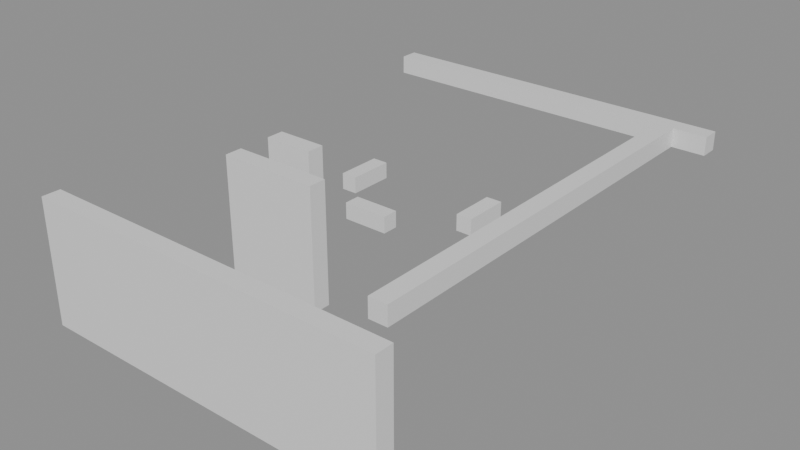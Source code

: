 # Source: building_lego.blend  (saved by Blender 5.0.119; exported with 4.5.12 LTS)
import bpy
from mathutils import Matrix  # noqa: F401  (used for matrix-valued properties, if any)

bpy.ops.wm.read_factory_settings(use_empty=True)
scene = bpy.context.scene
scene.name = 'Scene'

# ---- collections
col_01_paredes_externas = bpy.data.collections.new('01_Paredes_Externas'); scene.collection.children.link(col_01_paredes_externas)
col_02_paredes_internas = bpy.data.collections.new('02_Paredes_Internas'); scene.collection.children.link(col_02_paredes_internas)
col_04_moveis_decoracoes = bpy.data.collections.new('04_Moveis_Decoracoes'); scene.collection.children.link(col_04_moveis_decoracoes)

# ---- materials (node trees are filled in below, after node groups)
mat_mat_parede_externa = bpy.data.materials.new('Mat_Parede_Externa')
mat_mat_parede_interna = bpy.data.materials.new('Mat_Parede_Interna')
mat_mat_moveis = bpy.data.materials.new('Mat_Moveis')

# ---- material node trees
mat_mat_parede_externa.use_nodes = True; mat_mat_parede_externa.node_tree.nodes.clear()
_N = mat_mat_parede_externa.node_tree.nodes; _L = mat_mat_parede_externa.node_tree.links
n0 = _N.new('ShaderNodeBsdfPrincipled'); n0.name = 'BSDF - Pré-fundamentado'; n0.location = (-200, 100)
n1 = _N.new('ShaderNodeOutputMaterial'); n1.name = 'Saída de material'; n1.location = (200, 100)
_L.new(n0.outputs[0], n1.inputs[0])
n1.is_active_output = True
mat_mat_parede_interna.use_nodes = True; mat_mat_parede_interna.node_tree.nodes.clear()
_N = mat_mat_parede_interna.node_tree.nodes; _L = mat_mat_parede_interna.node_tree.links
n0 = _N.new('ShaderNodeBsdfPrincipled'); n0.name = 'BSDF - Pré-fundamentado'; n0.location = (-200, 100)
n1 = _N.new('ShaderNodeOutputMaterial'); n1.name = 'Saída de material'; n1.location = (200, 100)
_L.new(n0.outputs[0], n1.inputs[0])
n1.is_active_output = True
mat_mat_moveis.use_nodes = True; mat_mat_moveis.node_tree.nodes.clear()
_N = mat_mat_moveis.node_tree.nodes; _L = mat_mat_moveis.node_tree.links
n0 = _N.new('ShaderNodeBsdfPrincipled'); n0.name = 'BSDF - Pré-fundamentado'; n0.location = (-200, 100)
n1 = _N.new('ShaderNodeOutputMaterial'); n1.name = 'Saída de material'; n1.location = (200, 100)
_L.new(n0.outputs[0], n1.inputs[0])
n1.is_active_output = True

# ---- meshes
me_bloco_stone_wall_4200_4670_z0 = bpy.data.meshes.new('Bloco_stone_wall_4200_4670_z0')
me_bloco_stone_wall_4200_4670_z0.from_pydata([(-0.5, -0.175, -1.2), (0.5, -0.175, -1.2), (0.5, 0.175, -1.2), (-0.5, 0.175, -1.2), (-0.5, -0.175, 1.2), (0.5, -0.175, 1.2), (0.5, 0.175, 1.2), (-0.5, 0.175, 1.2)], [], [(0, 1, 2, 3), (4, 7, 6, 5), (0, 4, 5, 1), (2, 6, 7, 3), (0, 3, 7, 4), (1, 5, 6, 2)])
me_bloco_stone_wall_4200_4670_z0.materials.append(mat_mat_parede_externa)
me_bloco_stone_wall_4200_4670_z0.update()
me_bloco_stone_wall_4201_4670_z0 = bpy.data.meshes.new('Bloco_stone_wall_4201_4670_z0')
me_bloco_stone_wall_4201_4670_z0.from_pydata([(-0.5, -0.175, -1.2), (0.5, -0.175, -1.2), (0.5, 0.175, -1.2), (-0.5, 0.175, -1.2), (-0.5, -0.175, 1.2), (0.5, -0.175, 1.2), (0.5, 0.175, 1.2), (-0.5, 0.175, 1.2)], [], [(0, 1, 2, 3), (4, 7, 6, 5), (0, 4, 5, 1), (2, 6, 7, 3), (0, 3, 7, 4), (1, 5, 6, 2)])
me_bloco_stone_wall_4201_4670_z0.materials.append(mat_mat_parede_externa)
me_bloco_stone_wall_4201_4670_z0.update()
me_bloco_stone_wall_4202_4670_z0 = bpy.data.meshes.new('Bloco_stone_wall_4202_4670_z0')
me_bloco_stone_wall_4202_4670_z0.from_pydata([(-0.5, -0.175, -1.2), (0.5, -0.175, -1.2), (0.5, 0.175, -1.2), (-0.5, 0.175, -1.2), (-0.5, -0.175, 1.2), (0.5, -0.175, 1.2), (0.5, 0.175, 1.2), (-0.5, 0.175, 1.2)], [], [(0, 1, 2, 3), (4, 7, 6, 5), (0, 4, 5, 1), (2, 6, 7, 3), (0, 3, 7, 4), (1, 5, 6, 2)])
me_bloco_stone_wall_4202_4670_z0.materials.append(mat_mat_parede_externa)
me_bloco_stone_wall_4202_4670_z0.update()
me_bloco_stone_wall_4203_4670_z0 = bpy.data.meshes.new('Bloco_stone_wall_4203_4670_z0')
me_bloco_stone_wall_4203_4670_z0.from_pydata([(-0.5, -0.175, -1.2), (0.5, -0.175, -1.2), (0.5, 0.175, -1.2), (-0.5, 0.175, -1.2), (-0.5, -0.175, 1.2), (0.5, -0.175, 1.2), (0.5, 0.175, 1.2), (-0.5, 0.175, 1.2)], [], [(0, 1, 2, 3), (4, 7, 6, 5), (0, 4, 5, 1), (2, 6, 7, 3), (0, 3, 7, 4), (1, 5, 6, 2)])
me_bloco_stone_wall_4203_4670_z0.materials.append(mat_mat_parede_externa)
me_bloco_stone_wall_4203_4670_z0.update()
me_bloco_stone_wall_4204_4670_z0 = bpy.data.meshes.new('Bloco_stone_wall_4204_4670_z0')
me_bloco_stone_wall_4204_4670_z0.from_pydata([(-0.5, -0.175, -1.2), (0.5, -0.175, -1.2), (0.5, 0.175, -1.2), (-0.5, 0.175, -1.2), (-0.5, -0.175, 1.2), (0.5, -0.175, 1.2), (0.5, 0.175, 1.2), (-0.5, 0.175, 1.2)], [], [(0, 1, 2, 3), (4, 7, 6, 5), (0, 4, 5, 1), (2, 6, 7, 3), (0, 3, 7, 4), (1, 5, 6, 2)])
me_bloco_stone_wall_4204_4670_z0.materials.append(mat_mat_parede_externa)
me_bloco_stone_wall_4204_4670_z0.update()
me_bloco_stone_wall_4205_4670_z0 = bpy.data.meshes.new('Bloco_stone_wall_4205_4670_z0')
me_bloco_stone_wall_4205_4670_z0.from_pydata([(-0.5, -0.175, -1.2), (0.5, -0.175, -1.2), (0.5, 0.175, -1.2), (-0.5, 0.175, -1.2), (-0.5, -0.175, 1.2), (0.5, -0.175, 1.2), (0.5, 0.175, 1.2), (-0.5, 0.175, 1.2)], [], [(0, 1, 2, 3), (4, 7, 6, 5), (0, 4, 5, 1), (2, 6, 7, 3), (0, 3, 7, 4), (1, 5, 6, 2)])
me_bloco_stone_wall_4205_4670_z0.materials.append(mat_mat_parede_externa)
me_bloco_stone_wall_4205_4670_z0.update()
me_bloco_stone_wall_4206_4670_z0 = bpy.data.meshes.new('Bloco_stone_wall_4206_4670_z0')
me_bloco_stone_wall_4206_4670_z0.from_pydata([(-0.5, -0.175, -1.2), (0.5, -0.175, -1.2), (0.5, 0.175, -1.2), (-0.5, 0.175, -1.2), (-0.5, -0.175, 1.2), (0.5, -0.175, 1.2), (0.5, 0.175, 1.2), (-0.5, 0.175, 1.2)], [], [(0, 1, 2, 3), (4, 7, 6, 5), (0, 4, 5, 1), (2, 6, 7, 3), (0, 3, 7, 4), (1, 5, 6, 2)])
me_bloco_stone_wall_4206_4670_z0.materials.append(mat_mat_parede_externa)
me_bloco_stone_wall_4206_4670_z0.update()
me_bloco_stone_wall_4200_4679_z17 = bpy.data.meshes.new('Bloco_stone_wall_4200_4679_z17')
me_bloco_stone_wall_4200_4679_z17.from_pydata([(-0.5, -0.175, -0.18), (0.5, -0.175, -0.18), (0.5, 0.175, -0.18), (-0.5, 0.175, -0.18), (-0.5, -0.175, 0.18), (0.5, -0.175, 0.18), (0.5, 0.175, 0.18), (-0.5, 0.175, 0.18)], [], [(0, 1, 2, 3), (4, 7, 6, 5), (0, 4, 5, 1), (2, 6, 7, 3), (0, 3, 7, 4), (1, 5, 6, 2)])
me_bloco_stone_wall_4200_4679_z17.materials.append(mat_mat_parede_externa)
me_bloco_stone_wall_4200_4679_z17.update()
me_bloco_stone_wall_4201_4679_z17 = bpy.data.meshes.new('Bloco_stone_wall_4201_4679_z17')
me_bloco_stone_wall_4201_4679_z17.from_pydata([(-0.5, -0.175, -0.18), (0.5, -0.175, -0.18), (0.5, 0.175, -0.18), (-0.5, 0.175, -0.18), (-0.5, -0.175, 0.18), (0.5, -0.175, 0.18), (0.5, 0.175, 0.18), (-0.5, 0.175, 0.18)], [], [(0, 1, 2, 3), (4, 7, 6, 5), (0, 4, 5, 1), (2, 6, 7, 3), (0, 3, 7, 4), (1, 5, 6, 2)])
me_bloco_stone_wall_4201_4679_z17.materials.append(mat_mat_parede_externa)
me_bloco_stone_wall_4201_4679_z17.update()
me_bloco_stone_wall_4202_4679_z17 = bpy.data.meshes.new('Bloco_stone_wall_4202_4679_z17')
me_bloco_stone_wall_4202_4679_z17.from_pydata([(-0.5, -0.175, -0.18), (0.5, -0.175, -0.18), (0.5, 0.175, -0.18), (-0.5, 0.175, -0.18), (-0.5, -0.175, 0.18), (0.5, -0.175, 0.18), (0.5, 0.175, 0.18), (-0.5, 0.175, 0.18)], [], [(0, 1, 2, 3), (4, 7, 6, 5), (0, 4, 5, 1), (2, 6, 7, 3), (0, 3, 7, 4), (1, 5, 6, 2)])
me_bloco_stone_wall_4202_4679_z17.materials.append(mat_mat_parede_externa)
me_bloco_stone_wall_4202_4679_z17.update()
me_bloco_stone_wall_4203_4679_z17 = bpy.data.meshes.new('Bloco_stone_wall_4203_4679_z17')
me_bloco_stone_wall_4203_4679_z17.from_pydata([(-0.5, -0.175, -0.18), (0.5, -0.175, -0.18), (0.5, 0.175, -0.18), (-0.5, 0.175, -0.18), (-0.5, -0.175, 0.18), (0.5, -0.175, 0.18), (0.5, 0.175, 0.18), (-0.5, 0.175, 0.18)], [], [(0, 1, 2, 3), (4, 7, 6, 5), (0, 4, 5, 1), (2, 6, 7, 3), (0, 3, 7, 4), (1, 5, 6, 2)])
me_bloco_stone_wall_4203_4679_z17.materials.append(mat_mat_parede_externa)
me_bloco_stone_wall_4203_4679_z17.update()
me_bloco_stone_wall_4204_4679_z17 = bpy.data.meshes.new('Bloco_stone_wall_4204_4679_z17')
me_bloco_stone_wall_4204_4679_z17.from_pydata([(-0.5, -0.175, -0.18), (0.5, -0.175, -0.18), (0.5, 0.175, -0.18), (-0.5, 0.175, -0.18), (-0.5, -0.175, 0.18), (0.5, -0.175, 0.18), (0.5, 0.175, 0.18), (-0.5, 0.175, 0.18)], [], [(0, 1, 2, 3), (4, 7, 6, 5), (0, 4, 5, 1), (2, 6, 7, 3), (0, 3, 7, 4), (1, 5, 6, 2)])
me_bloco_stone_wall_4204_4679_z17.materials.append(mat_mat_parede_externa)
me_bloco_stone_wall_4204_4679_z17.update()
me_bloco_stone_wall_4205_4679_z17 = bpy.data.meshes.new('Bloco_stone_wall_4205_4679_z17')
me_bloco_stone_wall_4205_4679_z17.from_pydata([(-0.5, -0.175, -0.18), (0.5, -0.175, -0.18), (0.5, 0.175, -0.18), (-0.5, 0.175, -0.18), (-0.5, -0.175, 0.18), (0.5, -0.175, 0.18), (0.5, 0.175, 0.18), (-0.5, 0.175, 0.18)], [], [(0, 1, 2, 3), (4, 7, 6, 5), (0, 4, 5, 1), (2, 6, 7, 3), (0, 3, 7, 4), (1, 5, 6, 2)])
me_bloco_stone_wall_4205_4679_z17.materials.append(mat_mat_parede_externa)
me_bloco_stone_wall_4205_4679_z17.update()
me_bloco_stone_wall_4206_4679_z17 = bpy.data.meshes.new('Bloco_stone_wall_4206_4679_z17')
me_bloco_stone_wall_4206_4679_z17.from_pydata([(-0.5, -0.175, -0.18), (0.5, -0.175, -0.18), (0.5, 0.175, -0.18), (-0.5, 0.175, -0.18), (-0.5, -0.175, 0.18), (0.5, -0.175, 0.18), (0.5, 0.175, 0.18), (-0.5, 0.175, 0.18)], [], [(0, 1, 2, 3), (4, 7, 6, 5), (0, 4, 5, 1), (2, 6, 7, 3), (0, 3, 7, 4), (1, 5, 6, 2)])
me_bloco_stone_wall_4206_4679_z17.materials.append(mat_mat_parede_externa)
me_bloco_stone_wall_4206_4679_z17.update()
me_bloco_stone_wall_4200_4677_z0 = bpy.data.meshes.new('Bloco_stone_wall_4200_4677_z0')
me_bloco_stone_wall_4200_4677_z0.from_pydata([(-0.175, -0.5, -0.18), (0.175, -0.5, -0.18), (0.175, 0.5, -0.18), (-0.175, 0.5, -0.18), (-0.175, -0.5, 0.18), (0.175, -0.5, 0.18), (0.175, 0.5, 0.18), (-0.175, 0.5, 0.18)], [], [(0, 1, 2, 3), (4, 7, 6, 5), (0, 4, 5, 1), (2, 6, 7, 3), (0, 3, 7, 4), (1, 5, 6, 2)])
me_bloco_stone_wall_4200_4677_z0.materials.append(mat_mat_parede_externa)
me_bloco_stone_wall_4200_4677_z0.update()
me_bloco_stone_wall_4206_4671_z17 = bpy.data.meshes.new('Bloco_stone_wall_4206_4671_z17')
me_bloco_stone_wall_4206_4671_z17.from_pydata([(-0.175, -0.5, -0.18), (0.175, -0.5, -0.18), (0.175, 0.5, -0.18), (-0.175, 0.5, -0.18), (-0.175, -0.5, 0.18), (0.175, -0.5, 0.18), (0.175, 0.5, 0.18), (-0.175, 0.5, 0.18)], [], [(0, 1, 2, 3), (4, 7, 6, 5), (0, 4, 5, 1), (2, 6, 7, 3), (0, 3, 7, 4), (1, 5, 6, 2)])
me_bloco_stone_wall_4206_4671_z17.materials.append(mat_mat_parede_externa)
me_bloco_stone_wall_4206_4671_z17.update()
me_bloco_stone_wall_4206_4672_z17 = bpy.data.meshes.new('Bloco_stone_wall_4206_4672_z17')
me_bloco_stone_wall_4206_4672_z17.from_pydata([(-0.175, -0.5, -0.18), (0.175, -0.5, -0.18), (0.175, 0.5, -0.18), (-0.175, 0.5, -0.18), (-0.175, -0.5, 0.18), (0.175, -0.5, 0.18), (0.175, 0.5, 0.18), (-0.175, 0.5, 0.18)], [], [(0, 1, 2, 3), (4, 7, 6, 5), (0, 4, 5, 1), (2, 6, 7, 3), (0, 3, 7, 4), (1, 5, 6, 2)])
me_bloco_stone_wall_4206_4672_z17.materials.append(mat_mat_parede_externa)
me_bloco_stone_wall_4206_4672_z17.update()
me_bloco_stone_wall_4206_4673_z17 = bpy.data.meshes.new('Bloco_stone_wall_4206_4673_z17')
me_bloco_stone_wall_4206_4673_z17.from_pydata([(-0.175, -0.5, -0.18), (0.175, -0.5, -0.18), (0.175, 0.5, -0.18), (-0.175, 0.5, -0.18), (-0.175, -0.5, 0.18), (0.175, -0.5, 0.18), (0.175, 0.5, 0.18), (-0.175, 0.5, 0.18)], [], [(0, 1, 2, 3), (4, 7, 6, 5), (0, 4, 5, 1), (2, 6, 7, 3), (0, 3, 7, 4), (1, 5, 6, 2)])
me_bloco_stone_wall_4206_4673_z17.materials.append(mat_mat_parede_externa)
me_bloco_stone_wall_4206_4673_z17.update()
me_bloco_stone_wall_4206_4674_z17 = bpy.data.meshes.new('Bloco_stone_wall_4206_4674_z17')
me_bloco_stone_wall_4206_4674_z17.from_pydata([(-0.175, -0.5, -0.18), (0.175, -0.5, -0.18), (0.175, 0.5, -0.18), (-0.175, 0.5, -0.18), (-0.175, -0.5, 0.18), (0.175, -0.5, 0.18), (0.175, 0.5, 0.18), (-0.175, 0.5, 0.18)], [], [(0, 1, 2, 3), (4, 7, 6, 5), (0, 4, 5, 1), (2, 6, 7, 3), (0, 3, 7, 4), (1, 5, 6, 2)])
me_bloco_stone_wall_4206_4674_z17.materials.append(mat_mat_parede_externa)
me_bloco_stone_wall_4206_4674_z17.update()
me_bloco_stone_wall_4206_4675_z17 = bpy.data.meshes.new('Bloco_stone_wall_4206_4675_z17')
me_bloco_stone_wall_4206_4675_z17.from_pydata([(-0.175, -0.5, -0.18), (0.175, -0.5, -0.18), (0.175, 0.5, -0.18), (-0.175, 0.5, -0.18), (-0.175, -0.5, 0.18), (0.175, -0.5, 0.18), (0.175, 0.5, 0.18), (-0.175, 0.5, 0.18)], [], [(0, 1, 2, 3), (4, 7, 6, 5), (0, 4, 5, 1), (2, 6, 7, 3), (0, 3, 7, 4), (1, 5, 6, 2)])
me_bloco_stone_wall_4206_4675_z17.materials.append(mat_mat_parede_externa)
me_bloco_stone_wall_4206_4675_z17.update()
me_bloco_stone_wall_4206_4676_z17 = bpy.data.meshes.new('Bloco_stone_wall_4206_4676_z17')
me_bloco_stone_wall_4206_4676_z17.from_pydata([(-0.175, -0.5, -0.18), (0.175, -0.5, -0.18), (0.175, 0.5, -0.18), (-0.175, 0.5, -0.18), (-0.175, -0.5, 0.18), (0.175, -0.5, 0.18), (0.175, 0.5, 0.18), (-0.175, 0.5, 0.18)], [], [(0, 1, 2, 3), (4, 7, 6, 5), (0, 4, 5, 1), (2, 6, 7, 3), (0, 3, 7, 4), (1, 5, 6, 2)])
me_bloco_stone_wall_4206_4676_z17.materials.append(mat_mat_parede_externa)
me_bloco_stone_wall_4206_4676_z17.update()
me_bloco_stone_wall_4206_4677_z17 = bpy.data.meshes.new('Bloco_stone_wall_4206_4677_z17')
me_bloco_stone_wall_4206_4677_z17.from_pydata([(-0.175, -0.5, -0.18), (0.175, -0.5, -0.18), (0.175, 0.5, -0.18), (-0.175, 0.5, -0.18), (-0.175, -0.5, 0.18), (0.175, -0.5, 0.18), (0.175, 0.5, 0.18), (-0.175, 0.5, 0.18)], [], [(0, 1, 2, 3), (4, 7, 6, 5), (0, 4, 5, 1), (2, 6, 7, 3), (0, 3, 7, 4), (1, 5, 6, 2)])
me_bloco_stone_wall_4206_4677_z17.materials.append(mat_mat_parede_externa)
me_bloco_stone_wall_4206_4677_z17.update()
me_bloco_stone_wall_4206_4678_z17 = bpy.data.meshes.new('Bloco_stone_wall_4206_4678_z17')
me_bloco_stone_wall_4206_4678_z17.from_pydata([(-0.175, -0.5, -0.18), (0.175, -0.5, -0.18), (0.175, 0.5, -0.18), (-0.175, 0.5, -0.18), (-0.175, -0.5, 0.18), (0.175, -0.5, 0.18), (0.175, 0.5, 0.18), (-0.175, 0.5, 0.18)], [], [(0, 1, 2, 3), (4, 7, 6, 5), (0, 4, 5, 1), (2, 6, 7, 3), (0, 3, 7, 4), (1, 5, 6, 2)])
me_bloco_stone_wall_4206_4678_z17.materials.append(mat_mat_parede_externa)
me_bloco_stone_wall_4206_4678_z17.update()
me_bloco_stone_post_4201_4673_z0 = bpy.data.meshes.new('Bloco_stone_post_4201_4673_z0')
me_bloco_stone_post_4201_4673_z0.from_pydata([(-0.5, -0.175, -1.2), (0.5, -0.175, -1.2), (0.5, 0.175, -1.2), (-0.5, 0.175, -1.2), (-0.5, -0.175, 1.2), (0.5, -0.175, 1.2), (0.5, 0.175, 1.2), (-0.5, 0.175, 1.2)], [], [(0, 1, 2, 3), (4, 7, 6, 5), (0, 4, 5, 1), (2, 6, 7, 3), (0, 3, 7, 4), (1, 5, 6, 2)])
me_bloco_stone_post_4201_4673_z0.materials.append(mat_mat_parede_interna)
me_bloco_stone_post_4201_4673_z0.update()
me_bloco_stone_arch_4202_4673_z0 = bpy.data.meshes.new('Bloco_stone_arch_4202_4673_z0')
me_bloco_stone_arch_4202_4673_z0.from_pydata([(-0.5, -0.175, -1.2), (0.5, -0.175, -1.2), (0.5, 0.175, -1.2), (-0.5, 0.175, -1.2), (-0.5, -0.175, 1.2), (0.5, -0.175, 1.2), (0.5, 0.175, 1.2), (-0.5, 0.175, 1.2)], [], [(0, 1, 2, 3), (4, 7, 6, 5), (0, 4, 5, 1), (2, 6, 7, 3), (0, 3, 7, 4), (1, 5, 6, 2)])
me_bloco_stone_arch_4202_4673_z0.materials.append(mat_mat_parede_interna)
me_bloco_stone_arch_4202_4673_z0.update()
me_bloco_stone_arch_4201_4674_z0 = bpy.data.meshes.new('Bloco_stone_arch_4201_4674_z0')
me_bloco_stone_arch_4201_4674_z0.from_pydata([(-0.5, -0.175, -1.2), (0.5, -0.175, -1.2), (0.5, 0.175, -1.2), (-0.5, 0.175, -1.2), (-0.5, -0.175, 1.2), (0.5, -0.175, 1.2), (0.5, 0.175, 1.2), (-0.5, 0.175, 1.2)], [], [(0, 1, 2, 3), (4, 7, 6, 5), (0, 4, 5, 1), (2, 6, 7, 3), (0, 3, 7, 4), (1, 5, 6, 2)])
me_bloco_stone_arch_4201_4674_z0.materials.append(mat_mat_parede_interna)
me_bloco_stone_arch_4201_4674_z0.update()
me_bloco_stone_wall_4200_4675_z0 = bpy.data.meshes.new('Bloco_stone_wall_4200_4675_z0')
me_bloco_stone_wall_4200_4675_z0.from_pydata([(-0.5, -0.175, -0.18), (0.5, -0.175, -0.18), (0.5, 0.175, -0.18), (-0.5, 0.175, -0.18), (-0.5, -0.175, 0.18), (0.5, -0.175, 0.18), (0.5, 0.175, 0.18), (-0.5, 0.175, 0.18)], [], [(0, 1, 2, 3), (4, 7, 6, 5), (0, 4, 5, 1), (2, 6, 7, 3), (0, 3, 7, 4), (1, 5, 6, 2)])
me_bloco_stone_wall_4200_4675_z0.materials.append(mat_mat_parede_interna)
me_bloco_stone_wall_4200_4675_z0.update()
me_bloco_stone_arch_4201_4676_z0 = bpy.data.meshes.new('Bloco_stone_arch_4201_4676_z0')
me_bloco_stone_arch_4201_4676_z0.from_pydata([(-0.5, -0.175, -0.18), (0.5, -0.175, -0.18), (0.5, 0.175, -0.18), (-0.5, 0.175, -0.18), (-0.5, -0.175, 0.18), (0.5, -0.175, 0.18), (0.5, 0.175, 0.18), (-0.5, 0.175, 0.18)], [], [(0, 1, 2, 3), (4, 7, 6, 5), (0, 4, 5, 1), (2, 6, 7, 3), (0, 3, 7, 4), (1, 5, 6, 2)])
me_bloco_stone_arch_4201_4676_z0.materials.append(mat_mat_parede_interna)
me_bloco_stone_arch_4201_4676_z0.update()
me_bloco_stone_wall_4203_4677_z0 = bpy.data.meshes.new('Bloco_stone_wall_4203_4677_z0')
me_bloco_stone_wall_4203_4677_z0.from_pydata([(-0.175, -0.5, -0.18), (0.175, -0.5, -0.18), (0.175, 0.5, -0.18), (-0.175, 0.5, -0.18), (-0.175, -0.5, 0.18), (0.175, -0.5, 0.18), (0.175, 0.5, 0.18), (-0.175, 0.5, 0.18)], [], [(0, 1, 2, 3), (4, 7, 6, 5), (0, 4, 5, 1), (2, 6, 7, 3), (0, 3, 7, 4), (1, 5, 6, 2)])
me_bloco_stone_wall_4203_4677_z0.materials.append(mat_mat_parede_interna)
me_bloco_stone_wall_4203_4677_z0.update()
me_movel_web_4201_4673_z0 = bpy.data.meshes.new('Movel_web_4201_4673_z0')
me_movel_web_4201_4673_z0.from_pydata([(-0.4, -0.4, -0.06), (0.4, -0.4, -0.06), (0.4, 0.4, -0.06), (-0.4, 0.4, -0.06), (-0.4, -0.4, 0.06), (0.4, -0.4, 0.06), (0.4, 0.4, 0.06), (-0.4, 0.4, 0.06)], [], [(0, 1, 2, 3), (4, 7, 6, 5), (0, 4, 5, 1), (2, 6, 7, 3), (0, 3, 7, 4), (1, 5, 6, 2)])
me_movel_web_4201_4673_z0.materials.append(mat_mat_moveis)
me_movel_web_4201_4673_z0.update()
me_movel_web_4200_4674_z0 = bpy.data.meshes.new('Movel_web_4200_4674_z0')
me_movel_web_4200_4674_z0.from_pydata([(-0.4, -0.4, -0.06), (0.4, -0.4, -0.06), (0.4, 0.4, -0.06), (-0.4, 0.4, -0.06), (-0.4, -0.4, 0.06), (0.4, -0.4, 0.06), (0.4, 0.4, 0.06), (-0.4, 0.4, 0.06)], [], [(0, 1, 2, 3), (4, 7, 6, 5), (0, 4, 5, 1), (2, 6, 7, 3), (0, 3, 7, 4), (1, 5, 6, 2)])
me_movel_web_4200_4674_z0.materials.append(mat_mat_moveis)
me_movel_web_4200_4674_z0.update()

# ---- objects
ob_parede_externa_norte_y4670_x4200_4206 = bpy.data.objects.new('Parede_Externa_Norte_Y4670_X4200_4206', None)
ob_bloco_stone_wall_4200_4670_z0 = bpy.data.objects.new('Bloco_stone_wall_4200_4670_z0', me_bloco_stone_wall_4200_4670_z0)
ob_bloco_stone_wall_4201_4670_z0 = bpy.data.objects.new('Bloco_stone_wall_4201_4670_z0', me_bloco_stone_wall_4201_4670_z0)
ob_bloco_stone_wall_4202_4670_z0 = bpy.data.objects.new('Bloco_stone_wall_4202_4670_z0', me_bloco_stone_wall_4202_4670_z0)
ob_bloco_stone_wall_4203_4670_z0 = bpy.data.objects.new('Bloco_stone_wall_4203_4670_z0', me_bloco_stone_wall_4203_4670_z0)
ob_bloco_stone_wall_4204_4670_z0 = bpy.data.objects.new('Bloco_stone_wall_4204_4670_z0', me_bloco_stone_wall_4204_4670_z0)
ob_bloco_stone_wall_4205_4670_z0 = bpy.data.objects.new('Bloco_stone_wall_4205_4670_z0', me_bloco_stone_wall_4205_4670_z0)
ob_bloco_stone_wall_4206_4670_z0 = bpy.data.objects.new('Bloco_stone_wall_4206_4670_z0', me_bloco_stone_wall_4206_4670_z0)
ob_parede_externa_sul_y4679_x4200_4206 = bpy.data.objects.new('Parede_Externa_Sul_Y4679_X4200_4206', None)
ob_bloco_stone_wall_4200_4679_z17 = bpy.data.objects.new('Bloco_stone_wall_4200_4679_z17', me_bloco_stone_wall_4200_4679_z17)
ob_bloco_stone_wall_4201_4679_z17 = bpy.data.objects.new('Bloco_stone_wall_4201_4679_z17', me_bloco_stone_wall_4201_4679_z17)
ob_bloco_stone_wall_4202_4679_z17 = bpy.data.objects.new('Bloco_stone_wall_4202_4679_z17', me_bloco_stone_wall_4202_4679_z17)
ob_bloco_stone_wall_4203_4679_z17 = bpy.data.objects.new('Bloco_stone_wall_4203_4679_z17', me_bloco_stone_wall_4203_4679_z17)
ob_bloco_stone_wall_4204_4679_z17 = bpy.data.objects.new('Bloco_stone_wall_4204_4679_z17', me_bloco_stone_wall_4204_4679_z17)
ob_bloco_stone_wall_4205_4679_z17 = bpy.data.objects.new('Bloco_stone_wall_4205_4679_z17', me_bloco_stone_wall_4205_4679_z17)
ob_bloco_stone_wall_4206_4679_z17 = bpy.data.objects.new('Bloco_stone_wall_4206_4679_z17', me_bloco_stone_wall_4206_4679_z17)
ob_parede_externa_oeste_x4200_y4677_4677 = bpy.data.objects.new('Parede_Externa_Oeste_X4200_Y4677_4677', None)
ob_bloco_stone_wall_4200_4677_z0 = bpy.data.objects.new('Bloco_stone_wall_4200_4677_z0', me_bloco_stone_wall_4200_4677_z0)
ob_parede_externa_leste_x4206_y4671_4678 = bpy.data.objects.new('Parede_Externa_Leste_X4206_Y4671_4678', None)
ob_bloco_stone_wall_4206_4671_z17 = bpy.data.objects.new('Bloco_stone_wall_4206_4671_z17', me_bloco_stone_wall_4206_4671_z17)
ob_bloco_stone_wall_4206_4672_z17 = bpy.data.objects.new('Bloco_stone_wall_4206_4672_z17', me_bloco_stone_wall_4206_4672_z17)
ob_bloco_stone_wall_4206_4673_z17 = bpy.data.objects.new('Bloco_stone_wall_4206_4673_z17', me_bloco_stone_wall_4206_4673_z17)
ob_bloco_stone_wall_4206_4674_z17 = bpy.data.objects.new('Bloco_stone_wall_4206_4674_z17', me_bloco_stone_wall_4206_4674_z17)
ob_bloco_stone_wall_4206_4675_z17 = bpy.data.objects.new('Bloco_stone_wall_4206_4675_z17', me_bloco_stone_wall_4206_4675_z17)
ob_bloco_stone_wall_4206_4676_z17 = bpy.data.objects.new('Bloco_stone_wall_4206_4676_z17', me_bloco_stone_wall_4206_4676_z17)
ob_bloco_stone_wall_4206_4677_z17 = bpy.data.objects.new('Bloco_stone_wall_4206_4677_z17', me_bloco_stone_wall_4206_4677_z17)
ob_bloco_stone_wall_4206_4678_z17 = bpy.data.objects.new('Bloco_stone_wall_4206_4678_z17', me_bloco_stone_wall_4206_4678_z17)
ob_parede_interna_ew_02_y4673_x4201_4202 = bpy.data.objects.new('Parede_Interna_EW_02_Y4673_X4201_4202', None)
ob_bloco_stone_post_4201_4673_z0 = bpy.data.objects.new('Bloco_stone_post_4201_4673_z0', me_bloco_stone_post_4201_4673_z0)
ob_bloco_stone_arch_4202_4673_z0 = bpy.data.objects.new('Bloco_stone_arch_4202_4673_z0', me_bloco_stone_arch_4202_4673_z0)
ob_parede_interna_ew_03_y4674_x4201_4201 = bpy.data.objects.new('Parede_Interna_EW_03_Y4674_X4201_4201', None)
ob_bloco_stone_arch_4201_4674_z0 = bpy.data.objects.new('Bloco_stone_arch_4201_4674_z0', me_bloco_stone_arch_4201_4674_z0)
ob_parede_interna_ew_04_y4675_x4200_4200 = bpy.data.objects.new('Parede_Interna_EW_04_Y4675_X4200_4200', None)
ob_bloco_stone_wall_4200_4675_z0 = bpy.data.objects.new('Bloco_stone_wall_4200_4675_z0', me_bloco_stone_wall_4200_4675_z0)
ob_parede_interna_ew_05_y4676_x4201_4201 = bpy.data.objects.new('Parede_Interna_EW_05_Y4676_X4201_4201', None)
ob_bloco_stone_arch_4201_4676_z0 = bpy.data.objects.new('Bloco_stone_arch_4201_4676_z0', me_bloco_stone_arch_4201_4676_z0)
ob_parede_interna_ns_08_x4203_y4677_4677 = bpy.data.objects.new('Parede_Interna_NS_08_X4203_Y4677_4677', None)
ob_bloco_stone_wall_4203_4677_z0 = bpy.data.objects.new('Bloco_stone_wall_4203_4677_z0', me_bloco_stone_wall_4203_4677_z0)
ob_moveis_decoracoes = bpy.data.objects.new('Moveis_Decoracoes', None)
ob_movel_web_4201_4673_z0 = bpy.data.objects.new('Movel_web_4201_4673_z0', me_movel_web_4201_4673_z0)
ob_movel_web_4200_4674_z0 = bpy.data.objects.new('Movel_web_4200_4674_z0', me_movel_web_4200_4674_z0)

# ---- transforms, parenting, visibility, modifiers, constraints
ob_parede_externa_norte_y4670_x4200_4206.location = (0.0, -4.5, 0.0)
ob_parede_externa_norte_y4670_x4200_4206.empty_display_type = 'CUBE'
ob_bloco_stone_wall_4200_4670_z0.parent = ob_parede_externa_norte_y4670_x4200_4206
ob_bloco_stone_wall_4200_4670_z0.matrix_parent_inverse = Matrix(((1.0, -0.0, 0.0, -0.0), (-0.0, 1.0, -0.0, 4.5), (0.0, -0.0, 1.0, -0.0), (-0.0, 0.0, -0.0, 1.0)))
ob_bloco_stone_wall_4200_4670_z0.location = (-3.0, -4.825, 1.2)
ob_bloco_stone_wall_4201_4670_z0.parent = ob_parede_externa_norte_y4670_x4200_4206
ob_bloco_stone_wall_4201_4670_z0.matrix_parent_inverse = Matrix(((1.0, -0.0, 0.0, -0.0), (-0.0, 1.0, -0.0, 4.5), (0.0, -0.0, 1.0, -0.0), (-0.0, 0.0, -0.0, 1.0)))
ob_bloco_stone_wall_4201_4670_z0.location = (-2.0, -4.825, 1.2)
ob_bloco_stone_wall_4202_4670_z0.parent = ob_parede_externa_norte_y4670_x4200_4206
ob_bloco_stone_wall_4202_4670_z0.matrix_parent_inverse = Matrix(((1.0, -0.0, 0.0, -0.0), (-0.0, 1.0, -0.0, 4.5), (0.0, -0.0, 1.0, -0.0), (-0.0, 0.0, -0.0, 1.0)))
ob_bloco_stone_wall_4202_4670_z0.location = (-1.0, -4.825, 1.2)
ob_bloco_stone_wall_4203_4670_z0.parent = ob_parede_externa_norte_y4670_x4200_4206
ob_bloco_stone_wall_4203_4670_z0.matrix_parent_inverse = Matrix(((1.0, -0.0, 0.0, -0.0), (-0.0, 1.0, -0.0, 4.5), (0.0, -0.0, 1.0, -0.0), (-0.0, 0.0, -0.0, 1.0)))
ob_bloco_stone_wall_4203_4670_z0.location = (0.0, -4.825, 1.2)
ob_bloco_stone_wall_4204_4670_z0.parent = ob_parede_externa_norte_y4670_x4200_4206
ob_bloco_stone_wall_4204_4670_z0.matrix_parent_inverse = Matrix(((1.0, -0.0, 0.0, -0.0), (-0.0, 1.0, -0.0, 4.5), (0.0, -0.0, 1.0, -0.0), (-0.0, 0.0, -0.0, 1.0)))
ob_bloco_stone_wall_4204_4670_z0.location = (1.0, -4.825, 1.2)
ob_bloco_stone_wall_4205_4670_z0.parent = ob_parede_externa_norte_y4670_x4200_4206
ob_bloco_stone_wall_4205_4670_z0.matrix_parent_inverse = Matrix(((1.0, -0.0, 0.0, -0.0), (-0.0, 1.0, -0.0, 4.5), (0.0, -0.0, 1.0, -0.0), (-0.0, 0.0, -0.0, 1.0)))
ob_bloco_stone_wall_4205_4670_z0.location = (2.0, -4.825, 1.2)
ob_bloco_stone_wall_4206_4670_z0.parent = ob_parede_externa_norte_y4670_x4200_4206
ob_bloco_stone_wall_4206_4670_z0.matrix_parent_inverse = Matrix(((1.0, -0.0, 0.0, -0.0), (-0.0, 1.0, -0.0, 4.5), (0.0, -0.0, 1.0, -0.0), (-0.0, 0.0, -0.0, 1.0)))
ob_bloco_stone_wall_4206_4670_z0.location = (3.0, -4.825, 1.2)
ob_parede_externa_sul_y4679_x4200_4206.location = (0.0, 4.5, 2.04)
ob_parede_externa_sul_y4679_x4200_4206.empty_display_type = 'CUBE'
ob_bloco_stone_wall_4200_4679_z17.parent = ob_parede_externa_sul_y4679_x4200_4206
ob_bloco_stone_wall_4200_4679_z17.matrix_parent_inverse = Matrix(((1.0, -0.0, 0.0, -0.0), (-0.0, 1.0, -0.0, -4.5), (0.0, -0.0, 1.0, -2.04), (-0.0, 0.0, -0.0, 1.0)))
ob_bloco_stone_wall_4200_4679_z17.location = (-3.0, 4.175, 2.22)
ob_bloco_stone_wall_4201_4679_z17.parent = ob_parede_externa_sul_y4679_x4200_4206
ob_bloco_stone_wall_4201_4679_z17.matrix_parent_inverse = Matrix(((1.0, -0.0, 0.0, -0.0), (-0.0, 1.0, -0.0, -4.5), (0.0, -0.0, 1.0, -2.04), (-0.0, 0.0, -0.0, 1.0)))
ob_bloco_stone_wall_4201_4679_z17.location = (-2.0, 4.175, 2.22)
ob_bloco_stone_wall_4202_4679_z17.parent = ob_parede_externa_sul_y4679_x4200_4206
ob_bloco_stone_wall_4202_4679_z17.matrix_parent_inverse = Matrix(((1.0, -0.0, 0.0, -0.0), (-0.0, 1.0, -0.0, -4.5), (0.0, -0.0, 1.0, -2.04), (-0.0, 0.0, -0.0, 1.0)))
ob_bloco_stone_wall_4202_4679_z17.location = (-1.0, 4.175, 2.22)
ob_bloco_stone_wall_4203_4679_z17.parent = ob_parede_externa_sul_y4679_x4200_4206
ob_bloco_stone_wall_4203_4679_z17.matrix_parent_inverse = Matrix(((1.0, -0.0, 0.0, -0.0), (-0.0, 1.0, -0.0, -4.5), (0.0, -0.0, 1.0, -2.04), (-0.0, 0.0, -0.0, 1.0)))
ob_bloco_stone_wall_4203_4679_z17.location = (0.0, 4.175, 2.22)
ob_bloco_stone_wall_4204_4679_z17.parent = ob_parede_externa_sul_y4679_x4200_4206
ob_bloco_stone_wall_4204_4679_z17.matrix_parent_inverse = Matrix(((1.0, -0.0, 0.0, -0.0), (-0.0, 1.0, -0.0, -4.5), (0.0, -0.0, 1.0, -2.04), (-0.0, 0.0, -0.0, 1.0)))
ob_bloco_stone_wall_4204_4679_z17.location = (1.0, 4.175, 2.22)
ob_bloco_stone_wall_4205_4679_z17.parent = ob_parede_externa_sul_y4679_x4200_4206
ob_bloco_stone_wall_4205_4679_z17.matrix_parent_inverse = Matrix(((1.0, -0.0, 0.0, -0.0), (-0.0, 1.0, -0.0, -4.5), (0.0, -0.0, 1.0, -2.04), (-0.0, 0.0, -0.0, 1.0)))
ob_bloco_stone_wall_4205_4679_z17.location = (2.0, 4.175, 2.22)
ob_bloco_stone_wall_4206_4679_z17.parent = ob_parede_externa_sul_y4679_x4200_4206
ob_bloco_stone_wall_4206_4679_z17.matrix_parent_inverse = Matrix(((1.0, -0.0, 0.0, -0.0), (-0.0, 1.0, -0.0, -4.5), (0.0, -0.0, 1.0, -2.04), (-0.0, 0.0, -0.0, 1.0)))
ob_bloco_stone_wall_4206_4679_z17.location = (3.0, 4.175, 2.22)
ob_parede_externa_oeste_x4200_y4677_4677.location = (-3.0, 2.5, 0.0)
ob_parede_externa_oeste_x4200_y4677_4677.empty_display_type = 'CUBE'
ob_bloco_stone_wall_4200_4677_z0.parent = ob_parede_externa_oeste_x4200_y4677_4677
ob_bloco_stone_wall_4200_4677_z0.matrix_parent_inverse = Matrix(((1.0, -0.0, 0.0, 3.0), (-0.0, 1.0, -0.0, -2.5), (0.0, -0.0, 1.0, -0.0), (-0.0, 0.0, -0.0, 1.0)))
ob_bloco_stone_wall_4200_4677_z0.location = (-3.325, 2.5, 0.18)
ob_parede_externa_leste_x4206_y4671_4678.location = (3.0, 0.0, 2.04)
ob_parede_externa_leste_x4206_y4671_4678.empty_display_type = 'CUBE'
ob_bloco_stone_wall_4206_4671_z17.parent = ob_parede_externa_leste_x4206_y4671_4678
ob_bloco_stone_wall_4206_4671_z17.matrix_parent_inverse = Matrix(((1.0, -0.0, 0.0, -3.0), (-0.0, 1.0, -0.0, 0.0), (0.0, -0.0, 1.0, -2.04), (-0.0, 0.0, -0.0, 1.0)))
ob_bloco_stone_wall_4206_4671_z17.location = (2.675, -3.5, 2.22)
ob_bloco_stone_wall_4206_4672_z17.parent = ob_parede_externa_leste_x4206_y4671_4678
ob_bloco_stone_wall_4206_4672_z17.matrix_parent_inverse = Matrix(((1.0, -0.0, 0.0, -3.0), (-0.0, 1.0, -0.0, 0.0), (0.0, -0.0, 1.0, -2.04), (-0.0, 0.0, -0.0, 1.0)))
ob_bloco_stone_wall_4206_4672_z17.location = (2.675, -2.5, 2.22)
ob_bloco_stone_wall_4206_4673_z17.parent = ob_parede_externa_leste_x4206_y4671_4678
ob_bloco_stone_wall_4206_4673_z17.matrix_parent_inverse = Matrix(((1.0, -0.0, 0.0, -3.0), (-0.0, 1.0, -0.0, 0.0), (0.0, -0.0, 1.0, -2.04), (-0.0, 0.0, -0.0, 1.0)))
ob_bloco_stone_wall_4206_4673_z17.location = (2.675, -1.5, 2.22)
ob_bloco_stone_wall_4206_4674_z17.parent = ob_parede_externa_leste_x4206_y4671_4678
ob_bloco_stone_wall_4206_4674_z17.matrix_parent_inverse = Matrix(((1.0, -0.0, 0.0, -3.0), (-0.0, 1.0, -0.0, 0.0), (0.0, -0.0, 1.0, -2.04), (-0.0, 0.0, -0.0, 1.0)))
ob_bloco_stone_wall_4206_4674_z17.location = (2.675, -0.5, 2.22)
ob_bloco_stone_wall_4206_4675_z17.parent = ob_parede_externa_leste_x4206_y4671_4678
ob_bloco_stone_wall_4206_4675_z17.matrix_parent_inverse = Matrix(((1.0, -0.0, 0.0, -3.0), (-0.0, 1.0, -0.0, 0.0), (0.0, -0.0, 1.0, -2.04), (-0.0, 0.0, -0.0, 1.0)))
ob_bloco_stone_wall_4206_4675_z17.location = (2.675, 0.5, 2.22)
ob_bloco_stone_wall_4206_4676_z17.parent = ob_parede_externa_leste_x4206_y4671_4678
ob_bloco_stone_wall_4206_4676_z17.matrix_parent_inverse = Matrix(((1.0, -0.0, 0.0, -3.0), (-0.0, 1.0, -0.0, 0.0), (0.0, -0.0, 1.0, -2.04), (-0.0, 0.0, -0.0, 1.0)))
ob_bloco_stone_wall_4206_4676_z17.location = (2.675, 1.5, 2.22)
ob_bloco_stone_wall_4206_4677_z17.parent = ob_parede_externa_leste_x4206_y4671_4678
ob_bloco_stone_wall_4206_4677_z17.matrix_parent_inverse = Matrix(((1.0, -0.0, 0.0, -3.0), (-0.0, 1.0, -0.0, 0.0), (0.0, -0.0, 1.0, -2.04), (-0.0, 0.0, -0.0, 1.0)))
ob_bloco_stone_wall_4206_4677_z17.location = (2.675, 2.5, 2.22)
ob_bloco_stone_wall_4206_4678_z17.parent = ob_parede_externa_leste_x4206_y4671_4678
ob_bloco_stone_wall_4206_4678_z17.matrix_parent_inverse = Matrix(((1.0, -0.0, 0.0, -3.0), (-0.0, 1.0, -0.0, 0.0), (0.0, -0.0, 1.0, -2.04), (-0.0, 0.0, -0.0, 1.0)))
ob_bloco_stone_wall_4206_4678_z17.location = (2.675, 3.5, 2.22)
ob_parede_interna_ew_02_y4673_x4201_4202.location = (-1.5, -1.5, 0.0)
ob_parede_interna_ew_02_y4673_x4201_4202.empty_display_type = 'CUBE'
ob_bloco_stone_post_4201_4673_z0.parent = ob_parede_interna_ew_02_y4673_x4201_4202
ob_bloco_stone_post_4201_4673_z0.matrix_parent_inverse = Matrix(((1.0, -0.0, 0.0, 1.5), (-0.0, 1.0, -0.0, 1.5), (0.0, -0.0, 1.0, -0.0), (-0.0, 0.0, -0.0, 1.0)))
ob_bloco_stone_post_4201_4673_z0.location = (-2.0, -1.825, 1.2)
ob_bloco_stone_arch_4202_4673_z0.parent = ob_parede_interna_ew_02_y4673_x4201_4202
ob_bloco_stone_arch_4202_4673_z0.matrix_parent_inverse = Matrix(((1.0, -0.0, 0.0, 1.5), (-0.0, 1.0, -0.0, 1.5), (0.0, -0.0, 1.0, -0.0), (-0.0, 0.0, -0.0, 1.0)))
ob_bloco_stone_arch_4202_4673_z0.location = (-1.0, -1.825, 1.2)
ob_parede_interna_ew_03_y4674_x4201_4201.location = (-2.0, -0.5, 0.0)
ob_parede_interna_ew_03_y4674_x4201_4201.empty_display_type = 'CUBE'
ob_bloco_stone_arch_4201_4674_z0.parent = ob_parede_interna_ew_03_y4674_x4201_4201
ob_bloco_stone_arch_4201_4674_z0.matrix_parent_inverse = Matrix(((1.0, -0.0, 0.0, 2.0), (-0.0, 1.0, -0.0, 0.5), (0.0, -0.0, 1.0, -0.0), (-0.0, 0.0, -0.0, 1.0)))
ob_bloco_stone_arch_4201_4674_z0.location = (-2.0, -0.825, 1.2)
ob_parede_interna_ew_04_y4675_x4200_4200.location = (-3.0, 0.5, 0.0)
ob_parede_interna_ew_04_y4675_x4200_4200.empty_display_type = 'CUBE'
ob_bloco_stone_wall_4200_4675_z0.parent = ob_parede_interna_ew_04_y4675_x4200_4200
ob_bloco_stone_wall_4200_4675_z0.matrix_parent_inverse = Matrix(((1.0, -0.0, 0.0, 3.0), (-0.0, 1.0, -0.0, -0.5), (0.0, -0.0, 1.0, -0.0), (-0.0, 0.0, -0.0, 1.0)))
ob_bloco_stone_wall_4200_4675_z0.location = (-3.0, 0.175, 0.18)
ob_parede_interna_ew_05_y4676_x4201_4201.location = (-2.0, 1.5, 0.0)
ob_parede_interna_ew_05_y4676_x4201_4201.empty_display_type = 'CUBE'
ob_bloco_stone_arch_4201_4676_z0.parent = ob_parede_interna_ew_05_y4676_x4201_4201
ob_bloco_stone_arch_4201_4676_z0.matrix_parent_inverse = Matrix(((1.0, -0.0, 0.0, 2.0), (-0.0, 1.0, -0.0, -1.5), (0.0, -0.0, 1.0, -0.0), (-0.0, 0.0, -0.0, 1.0)))
ob_bloco_stone_arch_4201_4676_z0.location = (-2.0, 1.175, 0.18)
ob_parede_interna_ns_08_x4203_y4677_4677.location = (0.0, 2.5, 0.0)
ob_parede_interna_ns_08_x4203_y4677_4677.empty_display_type = 'CUBE'
ob_bloco_stone_wall_4203_4677_z0.parent = ob_parede_interna_ns_08_x4203_y4677_4677
ob_bloco_stone_wall_4203_4677_z0.matrix_parent_inverse = Matrix(((1.0, -0.0, 0.0, -0.0), (-0.0, 1.0, -0.0, -2.5), (0.0, -0.0, 1.0, -0.0), (-0.0, 0.0, -0.0, 1.0)))
ob_bloco_stone_wall_4203_4677_z0.location = (-0.325, 2.5, 0.18)
ob_moveis_decoracoes.location = (0.0, 0.0, 0.0)
ob_moveis_decoracoes.empty_display_type = 'CUBE'
ob_movel_web_4201_4673_z0.parent = ob_moveis_decoracoes
ob_movel_web_4201_4673_z0.location = (-2.0, -1.5, 0.06)
ob_movel_web_4200_4674_z0.parent = ob_moveis_decoracoes
ob_movel_web_4200_4674_z0.location = (-3.0, -0.5, 0.06)

# ---- collection membership
col_01_paredes_externas.objects.link(ob_parede_externa_norte_y4670_x4200_4206)
col_01_paredes_externas.objects.link(ob_bloco_stone_wall_4200_4670_z0)
col_01_paredes_externas.objects.link(ob_bloco_stone_wall_4201_4670_z0)
col_01_paredes_externas.objects.link(ob_bloco_stone_wall_4202_4670_z0)
col_01_paredes_externas.objects.link(ob_bloco_stone_wall_4203_4670_z0)
col_01_paredes_externas.objects.link(ob_bloco_stone_wall_4204_4670_z0)
col_01_paredes_externas.objects.link(ob_bloco_stone_wall_4205_4670_z0)
col_01_paredes_externas.objects.link(ob_bloco_stone_wall_4206_4670_z0)
col_01_paredes_externas.objects.link(ob_parede_externa_sul_y4679_x4200_4206)
col_01_paredes_externas.objects.link(ob_bloco_stone_wall_4200_4679_z17)
col_01_paredes_externas.objects.link(ob_bloco_stone_wall_4201_4679_z17)
col_01_paredes_externas.objects.link(ob_bloco_stone_wall_4202_4679_z17)
col_01_paredes_externas.objects.link(ob_bloco_stone_wall_4203_4679_z17)
col_01_paredes_externas.objects.link(ob_bloco_stone_wall_4204_4679_z17)
col_01_paredes_externas.objects.link(ob_bloco_stone_wall_4205_4679_z17)
col_01_paredes_externas.objects.link(ob_bloco_stone_wall_4206_4679_z17)
col_01_paredes_externas.objects.link(ob_parede_externa_oeste_x4200_y4677_4677)
col_01_paredes_externas.objects.link(ob_bloco_stone_wall_4200_4677_z0)
col_01_paredes_externas.objects.link(ob_parede_externa_leste_x4206_y4671_4678)
col_01_paredes_externas.objects.link(ob_bloco_stone_wall_4206_4671_z17)
col_01_paredes_externas.objects.link(ob_bloco_stone_wall_4206_4672_z17)
col_01_paredes_externas.objects.link(ob_bloco_stone_wall_4206_4673_z17)
col_01_paredes_externas.objects.link(ob_bloco_stone_wall_4206_4674_z17)
col_01_paredes_externas.objects.link(ob_bloco_stone_wall_4206_4675_z17)
col_01_paredes_externas.objects.link(ob_bloco_stone_wall_4206_4676_z17)
col_01_paredes_externas.objects.link(ob_bloco_stone_wall_4206_4677_z17)
col_01_paredes_externas.objects.link(ob_bloco_stone_wall_4206_4678_z17)
col_02_paredes_internas.objects.link(ob_parede_interna_ew_02_y4673_x4201_4202)
col_02_paredes_internas.objects.link(ob_bloco_stone_post_4201_4673_z0)
col_02_paredes_internas.objects.link(ob_bloco_stone_arch_4202_4673_z0)
col_02_paredes_internas.objects.link(ob_parede_interna_ew_03_y4674_x4201_4201)
col_02_paredes_internas.objects.link(ob_bloco_stone_arch_4201_4674_z0)
col_02_paredes_internas.objects.link(ob_parede_interna_ew_04_y4675_x4200_4200)
col_02_paredes_internas.objects.link(ob_bloco_stone_wall_4200_4675_z0)
col_02_paredes_internas.objects.link(ob_parede_interna_ew_05_y4676_x4201_4201)
col_02_paredes_internas.objects.link(ob_bloco_stone_arch_4201_4676_z0)
col_02_paredes_internas.objects.link(ob_parede_interna_ns_08_x4203_y4677_4677)
col_02_paredes_internas.objects.link(ob_bloco_stone_wall_4203_4677_z0)
col_04_moveis_decoracoes.objects.link(ob_moveis_decoracoes)
col_04_moveis_decoracoes.objects.link(ob_movel_web_4201_4673_z0)
col_04_moveis_decoracoes.objects.link(ob_movel_web_4200_4674_z0)

# ---- scene / render settings (as saved in the file)
scene.frame_start = 1; scene.frame_end = 250; scene.frame_set(1)
scene.render.engine = 'BLENDER_EEVEE_NEXT'
scene.render.bake_bias = 0.0
scene.render.bake_samples = 0
scene.cycles.sampling_pattern = 'TABULATED_SOBOL'
scene.eevee.use_volume_custom_range = False
bpy.context.view_layer.update()

# ---- added for rendering (the .blend has no active camera and no usable light): camera, sun + grey world if the file has none
cam_auto = bpy.data.cameras.new('AutoCamera')
cam_auto.lens = 50.0
cam_auto.sensor_width = 36.0
cam_auto.clip_end = 1000.0
ob_auto_camera = bpy.data.objects.new('AutoCamera', cam_auto)
scene.collection.objects.link(ob_auto_camera)
ob_auto_camera.location = (11.0324, -13.5639, 10.0259)
ob_auto_camera.rotation_euler = (1.09748, -7.21219e-08, 0.694738)
scene.camera = ob_auto_camera
light_auto_sun = bpy.data.lights.new('AutoSun', 'SUN')
light_auto_sun.energy = 3.0
light_auto_sun.angle = 0.0523599
ob_auto_sun = bpy.data.objects.new('AutoSun', light_auto_sun)
scene.collection.objects.link(ob_auto_sun)
ob_auto_sun.rotation_euler = (0.872665, 0.174533, 0.523599)
if scene.world is None:
    world_auto = bpy.data.worlds.new('AutoWorld')
    world_auto.color = (0.3, 0.3, 0.3)
    scene.world = world_auto
bpy.context.view_layer.update()
